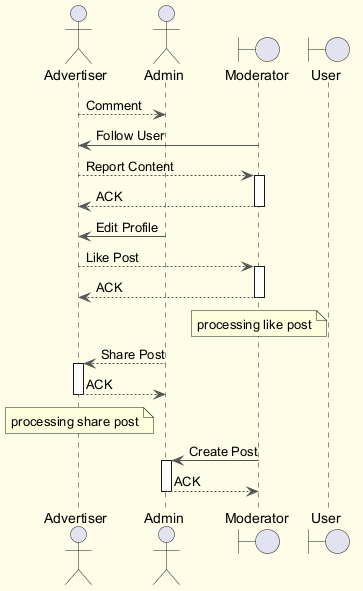

The diagram above was rendered by PlantUML. Its source (embedded in the PNG):
@startuml
skinparam backgroundColor #FFFDE7
skinparam classBackgroundColor #FFF9C4
skinparam classBorderColor #F57F17
skinparam ArrowColor #555555
actor "Advertiser" as A
actor "Admin" as A2
boundary "Moderator" as M
boundary "User" as U
A --> A2 : Comment
M -> A : Follow User
A --> M : Report Content
activate M
M --> A : ACK
deactivate M
A2 -> A : Edit Profile
A --> M : Like Post
activate M
M --> A : ACK
deactivate M
note over M : processing like post
A2 --> A : Share Post
activate A
A --> A2 : ACK
deactivate A
note over A : processing share post
M -> A2 : Create Post
activate A2
A2 --> M : ACK
deactivate A2
@enduml